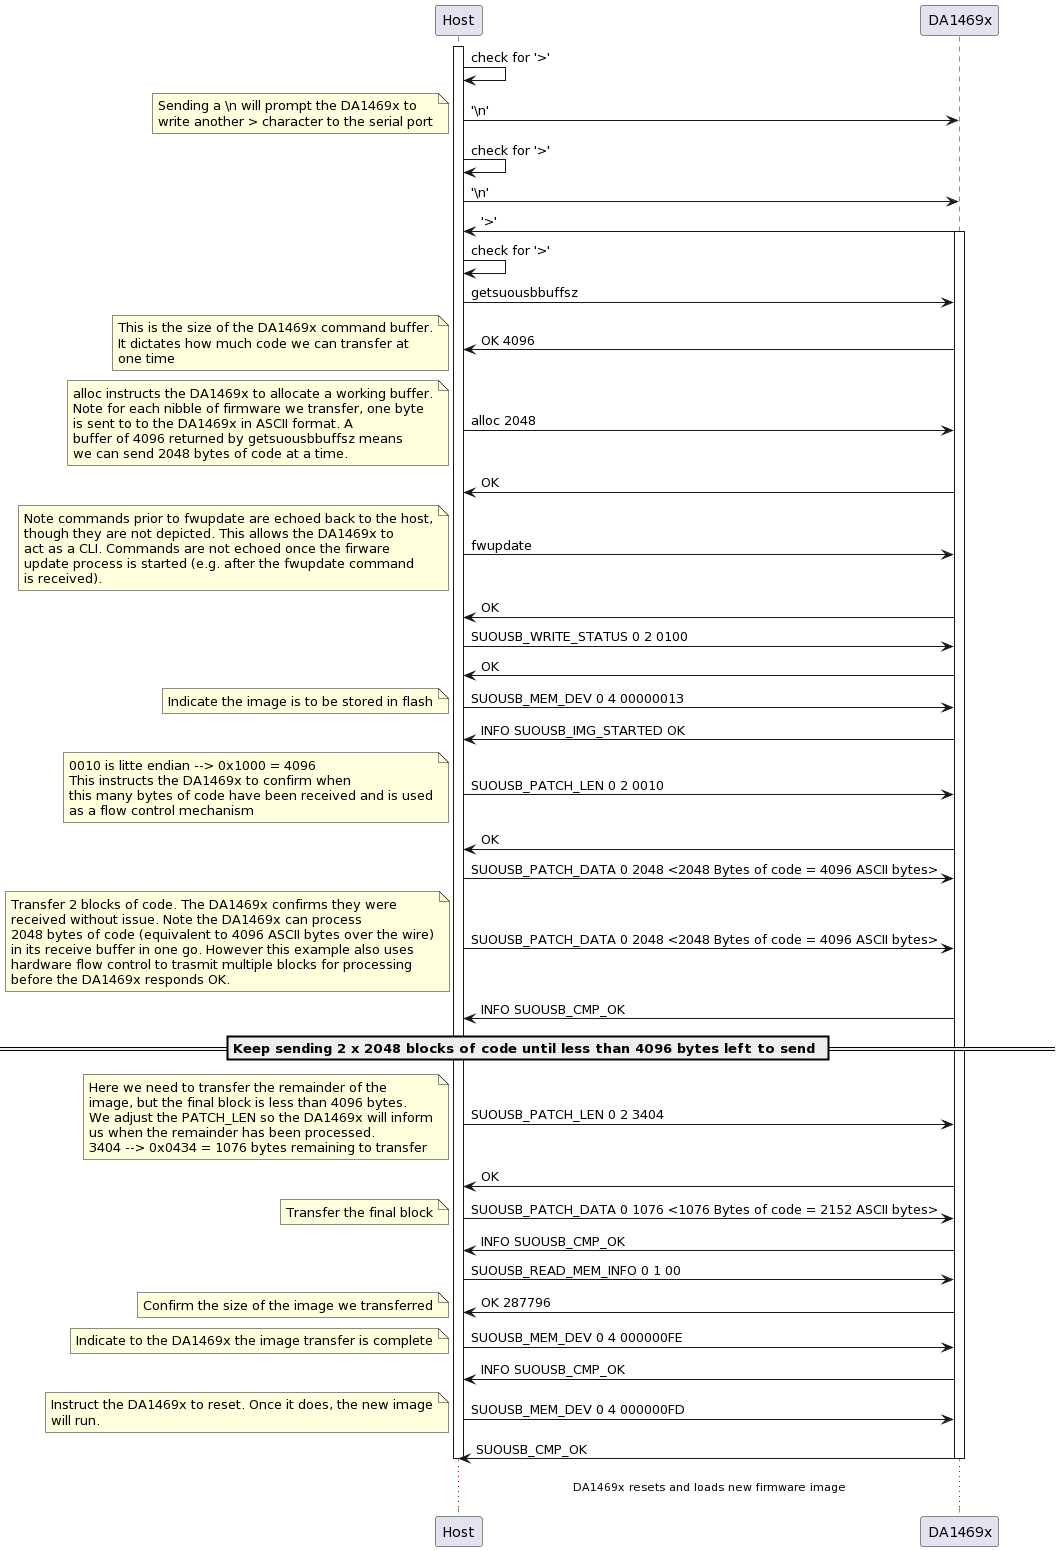

The diagram above was rendered by PlantUML. Its source (embedded in the PNG):
@startuml
participant Host as ht
participant DA1469x as tgt

activate ht
ht -> ht: check for '>'
ht -> tgt: '\\n'
note left
Sending a \n will prompt the DA1469x to
write another > character to the serial port
end note
ht -> ht : check for '>'
ht -> tgt: '\\n'
tgt -> ht: '>'
activate tgt
ht -> ht: check for '>'

ht -> tgt: getsuousbbuffsz
tgt -> ht: OK 4096
note left
This is the size of the DA1469x command buffer.
It dictates how much code we can transfer at
one time
end note

ht -> tgt: alloc 2048
note left
alloc instructs the DA1469x to allocate a working buffer.
Note for each nibble of firmware we transfer, one byte
is sent to to the DA1469x in ASCII format. A 
buffer of 4096 returned by getsuousbbuffsz means
we can send 2048 bytes of code at a time.
end note
tgt -> ht: OK

ht -> tgt: fwupdate
note left
Note commands prior to fwupdate are echoed back to the host,
though they are not depicted. This allows the DA1469x to
act as a CLI. Commands are not echoed once the firware 
update process is started (e.g. after the fwupdate command
is received).
end note
tgt -> ht: OK

ht -> tgt: SUOUSB_WRITE_STATUS 0 2 0100
tgt -> ht: OK

ht -> tgt: SUOUSB_MEM_DEV 0 4 00000013
note left
Indicate the image is to be stored in flash
end note
tgt -> ht: INFO SUOUSB_IMG_STARTED OK

ht -> tgt: SUOUSB_PATCH_LEN 0 2 0010
note left
0010 is litte endian --> 0x1000 = 4096
This instructs the DA1469x to confirm when 
this many bytes of code have been received and is used
as a flow control mechanism
end note
tgt -> ht: OK

ht -> tgt: SUOUSB_PATCH_DATA 0 2048 <2048 Bytes of code = 4096 ASCII bytes>
ht -> tgt: SUOUSB_PATCH_DATA 0 2048 <2048 Bytes of code = 4096 ASCII bytes>
note left
Transfer 2 blocks of code. The DA1469x confirms they were
received without issue. Note the DA1469x can process
2048 bytes of code (equivalent to 4096 ASCII bytes over the wire)
in its receive buffer in one go. However this example also uses 
hardware flow control to trasmit multiple blocks for processing
before the DA1469x responds OK. 
end note
tgt -> ht: INFO SUOUSB_CMP_OK

== Keep sending 2 x 2048 blocks of code until less than 4096 bytes left to send ==

ht -> tgt: SUOUSB_PATCH_LEN 0 2 3404
note left
Here we need to transfer the remainder of the
image, but the final block is less than 4096 bytes.
We adjust the PATCH_LEN so the DA1469x will inform
us when the remainder has been processed. 
3404 --> 0x0434 = 1076 bytes remaining to transfer
end note
tgt -> ht: OK

ht -> tgt: SUOUSB_PATCH_DATA 0 1076 <1076 Bytes of code = 2152 ASCII bytes>
note left
Transfer the final block
end note

tgt -> ht: INFO SUOUSB_CMP_OK

ht -> tgt: SUOUSB_READ_MEM_INFO 0 1 00
tgt -> ht: OK 287796
note left
Confirm the size of the image we transferred
end note

ht -> tgt: SUOUSB_MEM_DEV 0 4 000000FE
note left
Indicate to the DA1469x the image transfer is complete
end note
tgt -> ht: INFO SUOUSB_CMP_OK

ht -> tgt: SUOUSB_MEM_DEV 0 4 000000FD
note left
Instruct the DA1469x to reset. Once it does, the new image
will run.
end note
tgt -> ht: SUOUSB_CMP_OK
deactivate ht
deactivate tgt

...DA1469x resets and loads new firmware image...
@enduml